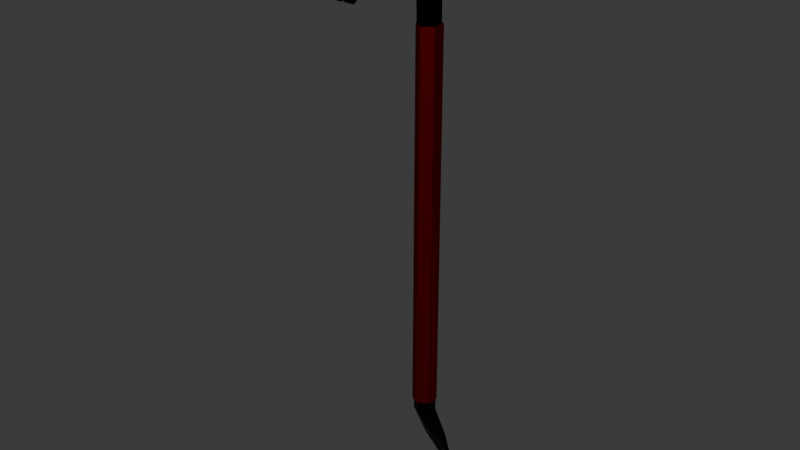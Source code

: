 # Source: Crowbar_einfach.blend  (saved by Blender 4.4.32; exported with 4.5.12 LTS)
import bpy
from mathutils import Matrix  # noqa: F401  (used for matrix-valued properties, if any)

bpy.ops.wm.read_factory_settings(use_empty=True)
scene = bpy.context.scene
scene.name = 'Scene'

# ---- collections
col_collection = bpy.data.collections.new('Collection'); scene.collection.children.link(col_collection)

# ---- materials (node trees are filled in below, after node groups)
mat_material_001 = bpy.data.materials.new('Material.001')
mat_material_001.diffuse_color = (0.2639, 0.0, 0.003858, 1.0)
mat_material_001.roughness = 0.5
mat_material_001.metallic = 1.0
mat_material_002 = bpy.data.materials.new('Material.002')
mat_material_002.diffuse_color = (0.0, 0.0, 0.0, 1.0)
mat_material_002.roughness = 0.5
mat_material_002.metallic = 1.0
mat_material_005 = bpy.data.materials.new('Material.005')
mat_material_005.diffuse_color = (0.2639, 0.0, 0.003858, 1.0)
mat_material_005.roughness = 0.5
mat_material_005.metallic = 1.0
mat_material_006 = bpy.data.materials.new('Material.006')
mat_material_006.diffuse_color = (0.0, 0.0, 0.0, 1.0)
mat_material_006.roughness = 0.5
mat_material_006.metallic = 1.0

# ---- material node trees
mat_material_001.use_nodes = True; mat_material_001.node_tree.nodes.clear()
_N = mat_material_001.node_tree.nodes; _L = mat_material_001.node_tree.links
n0 = _N.new('ShaderNodeBsdfPrincipled'); n0.name = 'Principled BSDF'; n0.location = (10, 300)
n0.inputs[0].default_value = (0.2639, 0.0, 0.003858, 1.0)
n0.inputs[1].default_value = 1.0
n1 = _N.new('ShaderNodeOutputMaterial'); n1.name = 'Material Output'; n1.location = (300, 300)
n2 = _N.new('ShaderNodeNormalMap'); n2.name = 'Normal Map'; n2.location = (-300, -300)
n2.label = 'Normal/Map'
n2.inputs[0].default_value = 0.0
_L.new(n0.outputs[0], n1.inputs[0])
_L.new(n2.outputs[0], n0.inputs[5])
n1.is_active_output = True
mat_material_002.use_nodes = True; mat_material_002.node_tree.nodes.clear()
_N = mat_material_002.node_tree.nodes; _L = mat_material_002.node_tree.links
n0 = _N.new('ShaderNodeBsdfPrincipled'); n0.name = 'Principled BSDF'; n0.location = (10, 300)
n0.inputs[0].default_value = (0.0, 0.0, 0.0, 1.0)
n0.inputs[1].default_value = 1.0
n1 = _N.new('ShaderNodeOutputMaterial'); n1.name = 'Material Output'; n1.location = (300, 300)
n2 = _N.new('ShaderNodeNormalMap'); n2.name = 'Normal Map'; n2.location = (-300, -300)
n2.label = 'Normal/Map'
n2.inputs[0].default_value = 0.0
_L.new(n0.outputs[0], n1.inputs[0])
_L.new(n2.outputs[0], n0.inputs[5])
n1.is_active_output = True
mat_material_005.use_nodes = True; mat_material_005.node_tree.nodes.clear()
_N = mat_material_005.node_tree.nodes; _L = mat_material_005.node_tree.links
n0 = _N.new('ShaderNodeBsdfPrincipled'); n0.name = 'Principled BSDF'; n0.location = (10, 300)
n0.inputs[0].default_value = (0.2639, 0.0, 0.003858, 1.0)
n0.inputs[1].default_value = 1.0
n1 = _N.new('ShaderNodeOutputMaterial'); n1.name = 'Material Output'; n1.location = (300, 300)
n2 = _N.new('ShaderNodeNormalMap'); n2.name = 'Normal Map'; n2.location = (-300, -300)
n2.label = 'Normal/Map'
n2.inputs[0].default_value = 0.0
_L.new(n0.outputs[0], n1.inputs[0])
_L.new(n2.outputs[0], n0.inputs[5])
n1.is_active_output = True
mat_material_006.use_nodes = True; mat_material_006.node_tree.nodes.clear()
_N = mat_material_006.node_tree.nodes; _L = mat_material_006.node_tree.links
n0 = _N.new('ShaderNodeBsdfPrincipled'); n0.name = 'Principled BSDF'; n0.location = (10, 300)
n0.inputs[0].default_value = (0.0, 0.0, 0.0, 1.0)
n0.inputs[1].default_value = 1.0
n1 = _N.new('ShaderNodeOutputMaterial'); n1.name = 'Material Output'; n1.location = (300, 300)
n2 = _N.new('ShaderNodeNormalMap'); n2.name = 'Normal Map'; n2.location = (-300, -300)
n2.label = 'Normal/Map'
n2.inputs[0].default_value = 0.0
_L.new(n0.outputs[0], n1.inputs[0])
_L.new(n2.outputs[0], n0.inputs[5])
n1.is_active_output = True

# ---- world
world_world = bpy.data.worlds.new('World'); scene.world = world_world
world_world.use_nodes = True; world_world.node_tree.nodes.clear()
_N = world_world.node_tree.nodes; _L = world_world.node_tree.links
n0 = _N.new('ShaderNodeOutputWorld'); n0.name = 'World Output'; n0.location = (300, 300)
n1 = _N.new('ShaderNodeBackground'); n1.name = 'Background'; n1.location = (10, 300)
n1.inputs[0].default_value = (0.05088, 0.05088, 0.05088, 1.0)
_L.new(n1.outputs[0], n0.inputs[0])
n0.is_active_output = True
world_world.color = (0.05088, 0.05088, 0.05088)
world_world.sun_shadow_jitter_overblur = 0.0

# ---- meshes
me_cylinder = bpy.data.meshes.new('Cylinder')
me_cylinder.from_pydata([(0.001232, -0.01197, -25.07), (0.01672, -0.05209, 13.53), (-0.8367, 0.4652, 13.55), (-0.8148, 1.448, 13.6), (0.0604, 1.913, 13.64), (0.9163, 1.399, 13.62), (0.8944, 0.4151, 13.57), (-1.992, -6.878, 18.62), (-0.11, -6.876, 18.63), (1.799, -6.856, 18.69), (-1.999, -6.335, 18.19), (-0.1077, -6.333, 18.2), (1.81, -6.31, 18.25), (1.515, -7.102, 17.36), (-0.1013, -7.134, 17.3), (-1.69, -7.136, 17.29), (1.509, -7.537, 17.71), (-0.1032, -7.565, 17.65), (-1.688, -7.567, 17.64), (0.00371, -0.0284, 15.04), (-0.009094, -0.05167, 16.42), (-0.02286, -0.2154, 17.7), (-0.03837, -0.5298, 18.81), (-0.05513, -0.9835, 19.71), (-0.07198, -1.555, 20.35), (-0.08766, -2.226, 20.69), (-0.1011, -2.982, 20.72), (-0.1109, -3.82, 20.43), (-0.1151, -4.773, 19.78), (0.8609, 0.4071, 15.14), (0.8387, 0.3481, 16.56), (0.8251, 0.1619, 17.84), (0.8128, -0.1899, 18.95), (0.8043, -0.6936, 19.86), (0.8084, -1.314, 20.5), (0.8312, -2.031, 20.84), (1.099, -2.836, 20.86), (1.374, -3.724, 20.54), (1.861, -4.716, 19.87), (0.9151, 1.389, 15.66), (0.9013, 1.264, 17.46), (0.8907, 0.9179, 19.04), (0.8709, 0.3491, 20.38), (0.843, -0.367, 21.42), (0.8215, -1.186, 22.14), (0.8365, -2.112, 22.52), (1.108, -3.142, 22.5), (1.385, -4.235, 22.01), (1.868, -5.308, 20.95), (0.04076, 1.919, 15.75), (0.01866, 1.789, 17.61), (-0.003002, 1.415, 19.21), (-0.02495, 0.7966, 20.56), (-0.04706, 0.02163, 21.61), (-0.06817, -0.8585, 22.32), (-0.08677, -1.841, 22.68), (-0.103, -2.932, 22.63), (-0.1156, -4.099, 22.11), (-0.1207, -5.244, 21.0), (-0.8316, 1.413, 15.66), (-0.8431, 1.276, 17.47), (-0.8624, 0.9256, 19.05), (-0.8791, 0.3581, 20.39), (-0.8933, -0.3581, 21.43), (-0.9151, -1.178, 22.15), (-0.9701, -2.102, 22.52), (-1.275, -3.126, 22.49), (-1.581, -4.213, 22.0), (-2.073, -5.291, 20.93), (-2.058, -4.709, 19.84), (-1.562, -3.709, 20.52), (-1.262, -2.818, 20.85), (-0.9601, -2.012, 20.83), (-0.9019, -1.292, 20.5), (-0.8615, -0.6675, 19.86), (-0.836, -0.1621, 18.96), (-0.8194, 0.1918, 17.85), (-0.8107, 0.382, 16.56), (-0.816, 0.4466, 15.13), (0.9295, -8.727, 15.44), (0.1115, -8.723, 15.43), (0.9275, -9.051, 15.7), (0.1099, -9.047, 15.69), (-0.2322, -8.723, 15.43), (-1.029, -8.725, 15.43), (-0.2336, -9.047, 15.69), (-1.03, -9.049, 15.69), (-0.8649, 1.488, -25.05), (-0.8648, 0.488, -25.06), (0.001111, 1.988, -25.04), (0.8672, 1.488, -25.04), (0.8672, 0.488, -25.06), (0.02302, 2.18, -28.95), (-0.843, 2.265, -28.95), (-0.8431, 3.16, -28.94), (0.02296, 3.075, -28.93), (0.889, 3.075, -28.93), (0.889, 2.18, -28.94), (0.6891, 4.127, -31.9), (0.6899, 3.922, -32.03), (0.2569, 3.922, -32.03), (0.2561, 4.127, -31.9), (-0.1761, 3.922, -32.04), (-0.6091, 3.922, -32.04), (-0.6099, 4.127, -31.9), (-0.1769, 4.127, -31.9), (0.01597, -0.05014, 11.65), (-0.838, 0.4663, 11.67), (0.9139, 1.403, 11.74), (0.8931, 0.4186, 11.69), (-0.8173, 1.45, 11.72), (0.05751, 1.917, 11.75), (-0.8639, 0.4873, -23.85), (0.8687, 1.485, -23.82), (0.8681, 0.4857, -23.84), (-0.8633, 1.487, -23.83), (0.002982, 1.985, -23.82), (0.00172, -0.01323, -23.85), (-0.01398, -0.1747, -23.85), (0.02868, -0.153, 11.65), (1.023, 0.3783, 11.69), (1.046, 1.494, 11.74), (0.07581, 2.076, 11.76), (-0.9155, 1.547, 11.72), (-0.9391, 0.4323, 11.67), (-0.9949, 0.3925, -23.85), (0.9685, 1.523, -23.82), (0.9678, 0.3907, -23.84), (-0.9942, 1.525, -23.83), (-0.01255, 2.09, -23.82)], [], [(106, 1, 2, 107), (107, 2, 3, 110), (110, 3, 4, 111), (111, 4, 5, 108), (108, 5, 6, 109), (109, 6, 1, 106), (11, 12, 13, 14), (9, 8, 17, 16), (10, 11, 14, 15), (8, 7, 18, 17), (7, 10, 15, 18), (12, 9, 16, 13), (13, 16, 81, 79), (17, 18, 86, 85), (10, 7, 68, 69), (7, 8, 58, 68), (8, 9, 48, 58), (9, 12, 38, 48), (12, 11, 28, 38), (11, 10, 69, 28), (38, 28, 27, 37), (37, 27, 26, 36), (36, 26, 25, 35), (35, 25, 24, 34), (34, 24, 23, 33), (33, 23, 22, 32), (32, 22, 21, 31), (31, 21, 20, 30), (30, 20, 19, 29), (29, 19, 1, 6), (48, 38, 37, 47), (47, 37, 36, 46), (46, 36, 35, 45), (45, 35, 34, 44), (44, 34, 33, 43), (43, 33, 32, 42), (42, 32, 31, 41), (41, 31, 30, 40), (40, 30, 29, 39), (39, 29, 6, 5), (58, 48, 47, 57), (57, 47, 46, 56), (56, 46, 45, 55), (55, 45, 44, 54), (54, 44, 43, 53), (53, 43, 42, 52), (52, 42, 41, 51), (51, 41, 40, 50), (50, 40, 39, 49), (49, 39, 5, 4), (68, 58, 57, 67), (67, 57, 56, 66), (66, 56, 55, 65), (65, 55, 54, 64), (64, 54, 53, 63), (63, 53, 52, 62), (62, 52, 51, 61), (61, 51, 50, 60), (60, 50, 49, 59), (59, 49, 4, 3), (69, 68, 67, 70), (70, 67, 66, 71), (71, 66, 65, 72), (72, 65, 64, 73), (73, 64, 63, 74), (74, 63, 62, 75), (75, 62, 61, 76), (76, 61, 60, 77), (77, 60, 59, 78), (78, 59, 3, 2), (28, 69, 70, 27), (27, 70, 71, 26), (26, 71, 72, 25), (25, 72, 73, 24), (24, 73, 74, 23), (23, 74, 75, 22), (22, 75, 76, 21), (21, 76, 77, 20), (20, 77, 78, 19), (19, 78, 2, 1), (80, 79, 81, 82), (14, 13, 79, 80), (16, 17, 82, 81), (17, 14, 80, 82), (84, 83, 85, 86), (18, 15, 84, 86), (14, 17, 85, 83), (15, 14, 83, 84), (88, 87, 94, 93), (87, 89, 95, 94), (95, 96, 98, 101), (92, 93, 103, 102), (90, 91, 97, 96), (0, 88, 93, 92), (89, 90, 96, 95), (91, 0, 92, 97), (98, 99, 100, 101), (97, 92, 100, 99), (92, 95, 101, 100), (96, 97, 99, 98), (102, 103, 104, 105), (94, 95, 105, 104), (95, 92, 102, 105), (93, 94, 104, 103), (113, 116, 129, 126), (108, 109, 120, 121), (107, 110, 123, 124), (116, 115, 128, 129), (109, 106, 119, 120), (117, 114, 127, 118), (0, 117, 112, 88), (88, 112, 115, 87), (87, 115, 116, 89), (89, 116, 113, 90), (90, 113, 114, 91), (91, 114, 117, 0), (127, 120, 119, 118), (126, 121, 120, 127), (129, 122, 121, 126), (128, 123, 122, 129), (125, 124, 123, 128), (118, 119, 124, 125), (106, 107, 124, 119), (112, 117, 118, 125), (111, 108, 121, 122), (114, 113, 126, 127), (115, 112, 125, 128), (110, 111, 122, 123)])
me_cylinder.polygons.foreach_set('use_smooth', [True] * 128)
me_cylinder.polygons.foreach_set('material_index', [1, 1, 1, 1, 1, 1, 1, 1, 1, 1, 1, 1, 1, 1, 1, 1, 1, 1, 1, 1, 1, 1, 1, 1, 1, 1, 1, 1, 1, 1, 1, 1, 1, 1, 1, 1, 1, 1, 1, 1, 1, 1, 1, 1, 1, 1, 1, 1, 1, 1, 1, 1, 1, 1, 1, 1, 1, 1, 1, 1, 1, 1, 1, 1, 1, 1, 1, 1, 1, 1, 1, 1, 1, 1, 1, 1, 1, 1, 1, 1, 1, 1, 1, 1, 1, 1, 1, 1, 1, 1, 1, 1, 1, 1, 1, 1, 1, 1, 1, 1, 1, 1, 1, 1, 0, 0, 0, 0, 0, 0, 1, 1, 1, 1, 1, 1, 0, 0, 0, 0, 0, 0, 0, 0, 0, 0, 0, 0])
_k = set([(0, 88), (0, 91), (0, 92), (0, 117), (1, 6), (1, 19), (1, 106), (2, 3), (2, 78), (2, 107), (3, 4), (3, 59), (3, 110), (4, 49), (4, 111), (5, 6), (5, 39), (5, 108), (6, 29), (6, 109), (7, 10), (7, 18), (7, 68), (9, 12), (9, 16), (9, 48), (10, 11), (10, 15), (10, 69), (11, 12), (12, 13), (12, 38), (13, 14), (13, 79), (14, 15), (14, 17), (14, 80), (14, 83), (15, 84), (16, 17), (16, 81), (17, 18), (17, 82), (17, 85), (18, 86), (19, 20), (19, 29), (19, 78), (20, 21), (20, 30), (20, 77), (21, 22), (21, 31), (21, 76), (22, 23), (22, 32), (22, 75), (23, 24), (23, 33), (23, 74), (24, 25), (24, 34), (24, 73), (25, 26), (25, 35), (25, 72), (26, 27), (26, 36), (26, 71), (27, 28), (27, 37), (27, 70), (28, 38), (28, 69), (29, 30), (29, 39), (30, 31), (31, 32), (32, 33), (33, 34), (33, 43), (34, 35), (34, 44), (35, 36), (35, 45), (36, 37), (36, 46), (37, 38), (37, 47), (38, 48), (39, 40), (39, 49), (40, 41), (40, 50), (41, 42), (41, 51), (42, 43), (42, 52), (43, 44), (43, 53), (44, 45), (44, 54), (45, 46), (45, 55), (46, 47), (46, 56), (47, 48), (47, 57), (48, 58), (49, 50), (49, 59), (50, 51), (50, 60), (51, 52), (51, 61), (52, 53), (52, 62), (53, 54), (53, 63), (54, 55), (54, 64), (55, 56), (55, 65), (56, 57), (56, 66), (57, 67), (58, 68), (59, 60), (59, 78), (60, 61), (61, 62), (62, 63), (62, 75), (63, 64), (63, 74), (64, 65), (64, 73), (65, 66), (65, 72), (66, 67), (66, 71), (67, 68), (67, 70), (68, 69), (69, 70), (70, 71), (71, 72), (72, 73), (73, 74), (74, 75), (75, 76), (76, 77), (77, 78), (79, 80), (79, 81), (80, 82), (81, 82), (83, 84), (83, 85), (84, 86), (85, 86), (87, 89), (87, 94), (87, 115), (88, 93), (88, 112), (89, 90), (89, 95), (89, 116), (90, 96), (90, 113), (91, 97), (91, 114), (92, 93), (92, 95), (92, 97), (92, 100), (92, 102), (93, 94), (93, 103), (94, 95), (94, 104), (95, 96), (95, 101), (95, 105), (96, 97), (96, 98), (97, 99), (98, 99), (98, 101), (99, 100), (100, 101), (102, 103), (102, 105), (103, 104), (104, 105), (106, 107), (106, 109), (106, 119), (107, 110), (107, 124), (108, 109), (108, 111), (108, 121), (109, 120), (110, 111), (110, 123), (111, 122), (112, 115), (112, 117), (113, 114), (113, 116), (114, 117), (115, 116), (118, 119), (118, 125), (118, 127), (119, 120), (119, 124), (120, 121), (120, 127), (121, 122), (121, 126), (122, 123), (122, 129), (123, 124), (123, 128), (124, 125), (125, 128), (126, 127), (126, 129), (128, 129)])
me_cylinder.attributes.new('sharp_edge', 'BOOLEAN', 'EDGE').data.foreach_set('value', [ (min(e.vertices), max(e.vertices)) in _k for e in me_cylinder.edges])
_uv = me_cylinder.uv_layers.new(name='UVMap')
_uv.uv.foreach_set('vector', [0.4656, 0.5593, 0.4682, 0.5102, 0.4951, 0.5119, 0.4926, 0.561, -1.939e-08, 0.2807, 0.04728, 0.2613, 0.05869, 0.2855, 0.01138, 0.3049, 0.3366, 0.6144, 0.3307, 0.5647, 0.3462, 0.5665, 0.3522, 0.6162, 0.3522, 0.6162, 0.3462, 0.5665, 0.3731, 0.5633, 0.3791, 0.613, 0.4887, 0.3038, 0.4414, 0.2842, 0.4529, 0.2601, 0.5001, 0.2795, 0.4493, 0.5634, 0.4518, 0.5142, 0.4682, 0.5102, 0.4656, 0.5593, 0.4139, 0.4521, 0.4493, 0.4509, 0.4453, 0.4822, 0.4139, 0.4836, 0.2539, 0.4926, 0.2892, 0.4938, 0.2892, 0.5253, 0.2578, 0.5238, 0.3791, 0.4521, 0.4139, 0.4521, 0.4139, 0.4836, 0.3831, 0.4837, 0.2892, 0.4938, 0.3241, 0.494, 0.3201, 0.5254, 0.2892, 0.5253, 0.09965, 0.02423, 0.09429, 0.04236, 0.06346, 0.03148, 0.06774, 0.01708, 0.4045, 0.0428, 0.3991, 0.02455, 0.4308, 0.01749, 0.4351, 0.03202, 0.4351, 0.03202, 0.4308, 0.01749, 0.4969, -5.218e-09, 0.5001, 0.01082, 0.2892, 0.5253, 0.3201, 0.5254, 0.3108, 0.5902, 0.2924, 0.5901, 0.09429, 0.04236, 0.09965, 0.02423, 0.174, 0.04046, 0.1525, 0.06632, 0.3241, 0.494, 0.2892, 0.4938, 0.2893, 0.4187, 0.324, 0.4209, 0.2892, 0.4938, 0.2539, 0.4926, 0.2539, 0.421, 0.2893, 0.4187, 0.3991, 0.02455, 0.4045, 0.0428, 0.3474, 0.0662, 0.3261, 0.0401, 0.4493, 0.4509, 0.4139, 0.4521, 0.414, 0.393, 0.4492, 0.3906, 0.4139, 0.4521, 0.3791, 0.4521, 0.3794, 0.3906, 0.414, 0.393, 0.4492, 0.3906, 0.414, 0.393, 0.4141, 0.3616, 0.4411, 0.358, 0.4411, 0.358, 0.4141, 0.3616, 0.4143, 0.3382, 0.437, 0.333, 0.437, 0.333, 0.4143, 0.3382, 0.4145, 0.3215, 0.4329, 0.315, 0.4329, 0.315, 0.4145, 0.3215, 0.4148, 0.3114, 0.4333, 0.3038, 0.4493, 0.3201, 0.4631, 0.3211, 0.4683, 0.3419, 0.4545, 0.3414, 0.4545, 0.3414, 0.4683, 0.3419, 0.4717, 0.3687, 0.4576, 0.3687, 0.4576, 0.3687, 0.4717, 0.3687, 0.4733, 0.4001, 0.4586, 0.4005, 0.4586, 0.4005, 0.4733, 0.4001, 0.4729, 0.4346, 0.4574, 0.4354, 0.4574, 0.4354, 0.4729, 0.4346, 0.4709, 0.4709, 0.4548, 0.4731, 0.4548, 0.4731, 0.4709, 0.4709, 0.4682, 0.5102, 0.4518, 0.5142, 0.3261, 0.0401, 0.3474, 0.0662, 0.3203, 0.0841, 0.2885, 0.05606, 0.2885, 0.05606, 0.3203, 0.0841, 0.3032, 0.1031, 0.2651, 0.07846, 0.2651, 0.07846, 0.3032, 0.1031, 0.2955, 0.1235, 0.2541, 0.1042, 0.2541, 0.1042, 0.2955, 0.1235, 0.2967, 0.1451, 0.2539, 0.1313, 0.2539, 0.1313, 0.2967, 0.1451, 0.3063, 0.1673, 0.2635, 0.1593, 0.2635, 0.1593, 0.3063, 0.1673, 0.3238, 0.1893, 0.2823, 0.1881, 0.2823, 0.1881, 0.3238, 0.1893, 0.3482, 0.2096, 0.3101, 0.2162, 0.3101, 0.2162, 0.3482, 0.2096, 0.3784, 0.2275, 0.3462, 0.2412, 0.3462, 0.2412, 0.3784, 0.2275, 0.4135, 0.2437, 0.3902, 0.263, 0.3902, 0.263, 0.4135, 0.2437, 0.4529, 0.2601, 0.4414, 0.2842, 0.2893, 0.4187, 0.2539, 0.421, 0.2617, 0.3801, 0.2892, 0.3755, 0.2892, 0.3755, 0.2617, 0.3801, 0.2654, 0.3487, 0.289, 0.342, 0.289, 0.342, 0.2654, 0.3487, 0.2695, 0.3268, 0.2887, 0.3183, 0.3581, 0.3038, 0.3791, 0.306, 0.3701, 0.3218, 0.348, 0.3194, 0.348, 0.3194, 0.3701, 0.3218, 0.3638, 0.346, 0.3404, 0.3439, 0.3404, 0.3439, 0.3638, 0.346, 0.3601, 0.3781, 0.3351, 0.3765, 0.3351, 0.3765, 0.3601, 0.3781, 0.3592, 0.4171, 0.3327, 0.416, 0.3327, 0.416, 0.3592, 0.4171, 0.3616, 0.461, 0.334, 0.4609, 0.334, 0.4609, 0.3616, 0.461, 0.3667, 0.5094, 0.3389, 0.5106, 0.3389, 0.5106, 0.3667, 0.5094, 0.3731, 0.5633, 0.3462, 0.5665, 0.324, 0.4209, 0.2893, 0.4187, 0.2892, 0.3755, 0.316, 0.3798, 0.316, 0.3798, 0.2892, 0.3755, 0.289, 0.342, 0.3118, 0.3484, 0.3118, 0.3484, 0.289, 0.342, 0.2887, 0.3183, 0.3072, 0.3265, 0.3072, 0.3265, 0.2887, 0.3183, 0.2884, 0.3038, 0.3073, 0.3134, 0.2466, 0.1317, 0.2539, 0.1382, 0.245, 0.1677, 0.237, 0.1597, 0.237, 0.1597, 0.245, 0.1677, 0.2267, 0.198, 0.2181, 0.1884, 0.2181, 0.1884, 0.2267, 0.198, 0.1991, 0.2274, 0.1903, 0.2164, 0.1903, 0.2164, 0.1991, 0.2274, 0.1625, 0.2533, 0.1541, 0.2415, 0.1541, 0.2415, 0.1625, 0.2533, 0.1173, 0.2757, 0.11, 0.2636, 0.3241, 0.5103, 0.3389, 0.5106, 0.3462, 0.5665, 0.3307, 0.5647, 0.1525, 0.06632, 0.174, 0.04046, 0.2118, 0.05671, 0.1799, 0.08455, 0.1799, 0.08455, 0.2118, 0.05671, 0.2354, 0.07905, 0.1972, 0.1037, 0.1972, 0.1037, 0.2354, 0.07905, 0.2464, 0.1046, 0.205, 0.1242, 0.205, 0.1242, 0.2464, 0.1046, 0.2466, 0.1317, 0.204, 0.1458, 0.204, 0.1458, 0.2466, 0.1317, 0.237, 0.1597, 0.1944, 0.168, 0.1944, 0.168, 0.237, 0.1597, 0.2181, 0.1884, 0.1769, 0.19, 0.1769, 0.19, 0.2181, 0.1884, 0.1903, 0.2164, 0.1525, 0.2104, 0.1525, 0.2104, 0.1903, 0.2164, 0.1541, 0.2415, 0.1222, 0.2283, 0.1222, 0.2283, 0.1541, 0.2415, 0.11, 0.2636, 0.08688, 0.2446, 0.08688, 0.2446, 0.11, 0.2636, 0.05869, 0.2855, 0.04728, 0.2613, 0.414, 0.393, 0.3794, 0.3906, 0.3878, 0.3577, 0.4141, 0.3616, 0.4141, 0.3616, 0.3878, 0.3577, 0.3923, 0.3326, 0.4143, 0.3382, 0.4143, 0.3382, 0.3923, 0.3326, 0.3972, 0.3145, 0.4145, 0.3215, 0.4564, 0.3072, 0.4748, 0.3038, 0.4821, 0.3178, 0.4631, 0.3211, 0.4631, 0.3211, 0.4821, 0.3178, 0.4882, 0.3389, 0.4683, 0.3419, 0.4683, 0.3419, 0.4882, 0.3389, 0.493, 0.3661, 0.4717, 0.3687, 0.4717, 0.3687, 0.493, 0.3661, 0.496, 0.3978, 0.4733, 0.4001, 0.4733, 0.4001, 0.496, 0.3978, 0.4971, 0.4326, 0.4729, 0.4346, 0.4729, 0.4346, 0.4971, 0.4326, 0.4965, 0.4704, 0.4709, 0.4709, 0.4709, 0.4709, 0.4965, 0.4704, 0.4951, 0.5119, 0.4682, 0.5102, 0.2185, 0.3049, 0.2185, 0.3222, 0.2092, 0.3249, 0.2092, 0.3076, 0.4139, 0.4836, 0.4453, 0.4822, 0.4376, 0.5476, 0.4186, 0.5476, 0.2578, 0.5238, 0.2892, 0.5253, 0.2844, 0.5901, 0.2654, 0.5901, 0.1942, 0.3049, 0.2092, 0.3049, 0.2074, 0.3716, 0.1961, 0.3716, 0.2279, 0.3049, 0.2279, 0.3217, 0.2185, 0.3243, 0.2185, 0.3075, 0.06774, 0.01708, 0.06346, 0.03148, -5.624e-09, 0.01083, 0.003215, 1.236e-08, 0.1792, 0.3049, 0.1942, 0.3049, 0.1923, 0.3716, 0.1811, 0.3716, 0.3831, 0.4837, 0.4139, 0.4836, 0.4106, 0.5476, 0.3921, 0.5476, 0.1116, 0.3049, 0.1365, 0.3159, 0.1339, 0.4308, 0.1116, 0.421, 0.04471, 0.308, 0.05983, 0.3098, 0.06563, 0.4194, 0.04373, 0.4215, 0.06563, 0.4194, 0.08655, 0.4179, 0.08316, 0.5034, 0.0727, 0.5041, 0.02142, 0.4236, 0.04373, 0.4253, 0.04158, 0.5188, 0.03087, 0.5183, 0.08655, 0.3154, 0.1116, 0.3049, 0.1116, 0.4201, 0.08919, 0.4295, 0.01623, 0.3049, 0.04285, 0.31, 0.04373, 0.4253, 0.02142, 0.4236, 0.05983, 0.3098, 0.08655, 0.3049, 0.08655, 0.4179, 0.06563, 0.4194, -4.129e-10, 0.308, 0.01623, 0.3049, 0.02142, 0.4236, -7.743e-09, 0.4226, 0.2279, 0.3049, 0.2345, 0.3049, 0.2345, 0.3167, 0.2279, 0.3167, -7.743e-09, 0.4226, 0.02142, 0.4236, 0.02016, 0.5178, 0.009446, 0.5173, 0.1365, 0.3049, 0.1578, 0.3166, 0.1431, 0.4009, 0.1365, 0.4014, 0.08919, 0.4295, 0.1116, 0.4201, 0.1019, 0.5161, 0.09529, 0.5149, 0.2412, 0.3049, 0.2412, 0.3167, 0.2345, 0.3167, 0.2345, 0.3049, 0.04373, 0.4215, 0.06563, 0.4194, 0.06224, 0.5049, 0.05177, 0.5057, 0.1578, 0.3166, 0.1792, 0.3049, 0.1792, 0.4013, 0.1725, 0.4009, 0.1116, 0.421, 0.1339, 0.4308, 0.1242, 0.5152, 0.1176, 0.5162, 0.585, 0.9501, 0.5578, 0.9504, 0.5578, 0.9504, 0.585, 0.9501, 0.4887, 0.3038, 0.5001, 0.2795, 0.5001, 0.2795, 0.4887, 0.3038, -1.939e-08, 0.2807, 0.01138, 0.3049, 0.01138, 0.3049, -1.939e-08, 0.2807, 0.5578, 0.9504, 0.5432, 0.946, 0.5432, 0.946, 0.5578, 0.9504, 0.4493, 0.5634, 0.4656, 0.5593, 0.4656, 0.5593, 0.4493, 0.5634, 0.5161, 0.9297, 0.5006, 0.9353, 0.5006, 0.9353, 0.5161, 0.9297, 0.5161, 0.9615, 0.5161, 0.9297, 0.5432, 0.9302, 0.5432, 0.9621, 0.6127, 0.9996, 0.6127, 0.9665, 0.6399, 0.9662, 0.6399, 0.9993, 0.5432, 0.9785, 0.5432, 0.946, 0.5578, 0.9504, 0.5578, 0.9828, 0.5578, 0.9828, 0.5578, 0.9504, 0.585, 0.9501, 0.585, 0.9826, 0.5855, 0.9997, 0.5855, 0.9665, 0.6127, 0.9669, 0.6127, 1.0, 0.5006, 0.9672, 0.5006, 0.9353, 0.5161, 0.9297, 0.5161, 0.9615, 0.5006, 0.9353, 0.5001, 0.00491, 0.5162, -1.509e-08, 0.5161, 0.9297, 0.5855, 0.9665, 0.5855, 2.243e-08, 0.6123, 0.001319, 0.6127, 0.9669, 0.5578, 0.9504, 0.5585, 0.003659, 0.5855, 0.003688, 0.585, 0.9501, 0.5432, 0.946, 0.5432, 4.913e-08, 0.5585, 0.003659, 0.5578, 0.9504, 0.6127, 0.9665, 0.6132, 0.001343, 0.6399, -5.355e-09, 0.6399, 0.9662, 0.5161, 0.9297, 0.5162, -1.509e-08, 0.5432, 0.0003232, 0.5432, 0.9302, 0.4656, 0.5593, 0.4926, 0.561, 0.4926, 0.561, 0.4656, 0.5593, 0.5432, 0.9302, 0.5161, 0.9297, 0.5161, 0.9297, 0.5432, 0.9302, 0.3522, 0.6162, 0.3791, 0.613, 0.3791, 0.613, 0.3522, 0.6162, 0.6127, 0.9669, 0.5855, 0.9665, 0.5855, 0.9665, 0.6127, 0.9669, 0.6399, 0.9662, 0.6127, 0.9665, 0.6127, 0.9665, 0.6399, 0.9662, 0.3366, 0.6144, 0.3522, 0.6162, 0.3522, 0.6162, 0.3366, 0.6144])
me_cylinder.materials.append(mat_material_001)
me_cylinder.materials.append(mat_material_002)
me_cylinder.update()
me_cylinder.normals_split_custom_set([tuple(v) for v in zip(*[iter([-0.5179, -0.8554, -0.0004044, -0.514, -0.8578, 0.001118, -0.5139, -0.8578, 0.001152, -0.5179, -0.8554, -0.0004044, -0.9998, 0.02163, 0.001029, -0.9998, 0.02163, 0.001029, -0.9998, 0.02163, 0.001029, -0.9998, 0.02163, 0.001029, -0.4702, 0.8826, 0.001979, -0.4702, 0.8826, 0.001979, -0.4702, 0.8826, 0.001979, -0.4702, 0.8826, 0.001979, 0.5147, 0.8574, 0.001099, 0.5159, 0.8566, 0.002177, 0.5159, 0.8566, 0.002154, 0.5147, 0.8574, 0.001099, 0.9998, -0.02167, -0.001033, 0.9998, -0.02167, -0.001033, 0.9998, -0.02167, -0.001033, 0.9998, -0.02167, -0.001033, 0.4707, -0.8823, -0.001551, 0.4707, -0.8823, -0.001551, 0.4707, -0.8823, -0.001551, 0.4707, -0.8823, -0.001551, 0.005826, 0.7459, -0.6661, 0.008779, 0.746, -0.6659, 0.008779, 0.746, -0.6659, 0.005773, 0.7459, -0.6661, -0.007728, -0.8201, 0.5721, -0.005459, -0.822, 0.5695, -0.004761, -0.8197, 0.5728, -0.007598, -0.8199, 0.5725, 0.002831, 0.7457, -0.6662, 0.005826, 0.7459, -0.6661, 0.005773, 0.7459, -0.6661, 0.002831, 0.7457, -0.6662, -0.005459, -0.822, 0.5695, -0.001994, -0.8197, 0.5728, -0.001986, -0.8195, 0.5731, -0.004761, -0.8197, 0.5728, -0.9688, -0.1603, -0.1891, -0.9688, -0.1603, -0.1891, -0.9656, -0.1639, -0.2017, -0.9656, -0.1639, -0.2017, 0.971, -0.1599, -0.1778, 0.971, -0.1599, -0.1778, 0.974, -0.1483, -0.1713, 0.974, -0.1482, -0.1713, 0.974, -0.1482, -0.1713, 0.974, -0.1483, -0.1713, 0.974, -0.1481, -0.1713, 0.974, -0.1481, -0.1713, -0.001791, -0.7967, 0.6044, -0.001791, -0.7967, 0.6044, -0.001791, -0.7967, 0.6044, -0.001791, -0.7967, 0.6044, -0.9996, -0.01925, -0.01994, -0.9996, -0.01925, -0.01994, -0.9996, -0.01925, -0.01994, -0.9996, -0.01925, -0.01994, -0.001994, -0.8197, 0.5728, -0.005459, -0.822, 0.5695, -0.00615, -0.8243, 0.5661, -0.00216, -0.8238, 0.5668, -0.005459, -0.822, 0.5695, -0.007728, -0.8201, 0.5721, -0.01014, -0.8247, 0.5654, -0.00615, -0.8243, 0.5661, 0.9997, -0.02176, -0.01311, 0.9997, -0.02176, -0.01311, 0.9997, -0.02176, -0.01311, 0.9997, -0.02176, -0.01311, 0.01028, 0.7121, -0.7021, 0.006675, 0.7121, -0.7021, 0.006706, 0.7121, -0.7021, 0.01028, 0.7121, -0.7021, 0.006675, 0.7121, -0.7021, 0.003125, 0.7121, -0.702, 0.003125, 0.7121, -0.702, 0.006706, 0.7121, -0.7021, 0.0215, 0.5667, -0.8236, 0.0215, 0.5667, -0.8236, 0.0215, 0.5667, -0.8236, 0.0215, 0.5667, -0.8236, 0.05374, 0.3406, -0.9387, 0.05374, 0.3406, -0.9387, 0.05374, 0.3406, -0.9387, 0.05374, 0.3406, -0.9387, 0.1322, -0.01382, -0.9911, 0.1322, -0.01382, -0.9911, 0.1322, -0.01382, -0.9911, 0.1322, -0.01382, -0.9911, 0.2466, -0.4278, -0.8696, 0.2466, -0.4278, -0.8696, 0.2466, -0.4278, -0.8696, 0.2466, -0.4278, -0.8696, 0.3232, -0.6933, -0.6441, 0.3232, -0.6933, -0.6441, 0.3232, -0.6933, -0.6441, 0.3232, -0.6933, -0.6441, 0.3767, -0.8203, -0.4302, 0.3767, -0.8203, -0.4302, 0.3767, -0.8203, -0.4302, 0.3767, -0.8203, -0.4302, 0.4126, -0.8741, -0.2563, 0.4126, -0.8741, -0.2563, 0.4126, -0.8741, -0.2563, 0.4126, -0.8741, -0.2563, 0.4296, -0.8952, -0.1182, 0.4296, -0.8952, -0.1182, 0.4296, -0.8952, -0.1182, 0.4296, -0.8952, -0.1182, 0.4421, -0.8967, -0.02079, 0.4421, -0.8967, -0.02079, 0.4421, -0.8967, -0.02079, 0.4421, -0.8967, -0.02079, 0.4609, -0.8874, 0.01151, 0.4609, -0.8874, 0.01151, 0.4609, -0.8874, 0.01151, 0.4609, -0.8874, 0.01151, 0.9356, 0.3265, 0.1341, 0.9356, 0.3265, 0.1341, 0.9356, 0.3265, 0.1341, 0.9356, 0.3265, 0.1341, 0.9674, 0.2463, 0.05843, 0.9674, 0.2463, 0.05843, 0.9674, 0.2463, 0.05843, 0.9674, 0.2463, 0.05843, 0.959, 0.2819, 0.02885, 0.959, 0.2819, 0.02885, 0.959, 0.2819, 0.02885, 0.959, 0.2819, 0.02885, 0.9998, 0.02049, -0.005809, 0.9998, 0.02049, -0.005809, 0.9998, 0.02049, -0.005809, 0.9998, 0.02049, -0.005809, 0.9996, -0.02408, -0.01269, 0.9996, -0.02408, -0.01269, 0.9996, -0.02408, -0.01269, 0.9996, -0.02408, -0.01269, 0.9983, -0.05559, -0.01618, 0.9983, -0.05559, -0.01618, 0.9982, -0.0581, -0.01557, 0.9977, -0.06657, -0.01349, 0.9977, -0.06657, -0.01349, 0.9982, -0.0581, -0.01557, 0.9975, -0.06934, -0.01136, 0.9975, -0.07028, -0.006254, 0.9975, -0.07028, -0.006254, 0.9975, -0.06934, -0.01136, 0.9975, -0.06996, -0.002686, 0.9977, -0.06753, 0.005312, 0.9977, -0.06753, 0.005312, 0.9975, -0.06996, -0.002686, 0.9977, -0.06692, 0.007334, 0.9977, -0.06692, 0.007334, 0.9991, -0.04144, 0.009415, 0.9991, -0.04144, 0.009415, 0.9991, -0.04144, 0.009415, 0.9991, -0.04144, 0.009415, -0.008544, -0.6997, 0.7144, -0.009835, -0.7003, 0.7138, -0.009835, -0.7003, 0.7138, -0.008551, -0.6997, 0.7144, 0.02552, -0.4039, 0.9144, 0.02552, -0.4039, 0.9144, 0.02552, -0.4039, 0.9144, 0.02552, -0.4039, 0.9144, 0.1313, -0.01247, 0.9913, 0.1313, -0.01247, 0.9913, 0.1313, -0.01247, 0.9913, 0.1313, -0.01247, 0.9913, 0.2787, 0.3423, 0.8973, 0.2787, 0.3423, 0.8973, 0.2787, 0.3423, 0.8973, 0.2787, 0.3423, 0.8973, 0.381, 0.5898, 0.712, 0.381, 0.5898, 0.712, 0.381, 0.5898, 0.712, 0.381, 0.5898, 0.712, 0.4462, 0.7235, 0.5267, 0.4462, 0.7235, 0.5267, 0.4462, 0.7235, 0.5267, 0.4462, 0.7235, 0.5267, 0.4897, 0.7947, 0.3588, 0.4897, 0.7947, 0.3588, 0.4897, 0.7947, 0.3588, 0.4897, 0.7947, 0.3588, 0.5147, 0.8352, 0.1939, 0.5147, 0.8352, 0.1939, 0.5147, 0.8352, 0.1939, 0.5147, 0.8352, 0.1939, 0.5204, 0.8515, 0.06467, 0.5204, 0.8515, 0.06467, 0.5204, 0.8515, 0.06467, 0.5204, 0.8515, 0.06467, 0.5171, 0.8559, 0.003228, 0.5171, 0.8559, 0.003228, 0.5159, 0.8566, 0.002154, 0.5159, 0.8566, 0.002177, -0.007261, -0.699, 0.7151, -0.008544, -0.6997, 0.7144, -0.008551, -0.6997, 0.7144, -0.007261, -0.699, 0.7151, -0.04102, -0.4054, 0.9132, -0.04102, -0.4054, 0.9132, -0.04102, -0.4054, 0.9132, -0.04102, -0.4054, 0.9132, -0.14, -0.0116, 0.9901, -0.14, -0.0116, 0.9901, -0.14, -0.0116, 0.9901, -0.14, -0.0116, 0.9901, -0.287, 0.3504, 0.8915, -0.287, 0.3504, 0.8915, -0.287, 0.3504, 0.8915, -0.287, 0.3504, 0.8915, -0.3911, 0.5982, 0.6994, -0.3911, 0.5982, 0.6994, -0.3911, 0.5982, 0.6994, -0.3911, 0.5982, 0.6994, -0.4566, 0.728, 0.5114, -0.4566, 0.728, 0.5114, -0.4566, 0.728, 0.5114, -0.4566, 0.728, 0.5114, -0.4988, 0.7955, 0.344, -0.4988, 0.7955, 0.344, -0.4988, 0.7955, 0.344, -0.4988, 0.7955, 0.344, -0.5186, 0.8352, 0.183, -0.5186, 0.8352, 0.183, -0.5186, 0.8352, 0.183, -0.5186, 0.8352, 0.183, -0.512, 0.857, 0.05785, -0.512, 0.857, 0.05785, -0.512, 0.857, 0.05785, -0.512, 0.857, 0.05785, -0.4862, 0.8738, 0.001716, -0.4862, 0.8738, 0.001716, -0.4862, 0.8738, 0.001716, -0.4862, 0.8738, 0.001716, -0.9333, 0.3349, 0.1297, -0.9333, 0.3349, 0.1297, -0.9333, 0.3349, 0.1297, -0.9333, 0.3349, 0.1297, -0.9611, 0.2696, 0.06061, -0.9611, 0.2696, 0.06061, -0.9611, 0.2696, 0.06061, -0.9611, 0.2696, 0.06061, -0.9489, 0.3139, 0.03098, -0.9489, 0.3139, 0.03098, -0.9489, 0.3139, 0.03098, -0.9489, 0.3139, 0.03098, -0.9978, 0.06553, -0.007412, -0.9978, 0.06553, -0.007412, -0.9978, 0.06553, -0.007412, -0.9978, 0.06553, -0.007412, -0.9995, 0.02662, -0.01748, -0.9995, 0.02662, -0.01748, -0.9995, 0.02662, -0.01748, -0.9995, 0.02662, -0.01748, -0.9997, -0.005104, -0.02363, -0.9997, -0.005104, -0.02363, -0.9997, -0.005104, -0.02363, -0.9997, -0.005104, -0.02363, -0.9995, -0.0225, -0.02201, -0.9995, -0.0225, -0.02201, -0.9995, -0.02623, -0.01622, -0.9995, -0.02334, -0.0207, -0.9995, -0.02334, -0.0207, -0.9995, -0.02623, -0.01622, -0.9997, -0.02393, -0.005323, -0.9996, -0.02644, -0.01292, -0.9996, -0.02644, -0.01292, -0.9997, -0.02393, -0.005323, -0.9997, -0.02329, -0.003364, -0.9997, -0.02329, -0.003364, -1.0, 0.002864, 0.001122, -1.0, 0.002864, 0.001122, -1.0, 0.002864, 0.001122, -1.0, 0.002864, 0.001122, -0.006802, 0.5667, -0.8239, -0.006802, 0.5667, -0.8239, -0.006802, 0.5667, -0.8239, -0.006802, 0.5667, -0.8239, -0.04135, 0.3436, -0.9382, -0.04135, 0.3436, -0.9382, -0.04135, 0.3436, -0.9382, -0.04135, 0.3436, -0.9382, -0.1314, -0.00391, -0.9913, -0.1314, -0.00391, -0.9913, -0.1314, -0.00391, -0.9913, -0.1314, -0.00391, -0.9913, -0.2676, -0.4123, -0.8708, -0.2676, -0.4123, -0.8708, -0.2676, -0.4123, -0.8708, -0.2676, -0.4123, -0.8708, -0.3599, -0.6722, -0.647, -0.3599, -0.6722, -0.647, -0.3599, -0.6722, -0.647, -0.3599, -0.6722, -0.647, -0.4226, -0.7958, -0.4337, -0.4226, -0.7958, -0.4337, -0.4226, -0.7958, -0.4337, -0.4226, -0.7958, -0.4337, -0.4617, -0.8478, -0.261, -0.4617, -0.8478, -0.261, -0.4617, -0.8478, -0.261, -0.4617, -0.8478, -0.261, -0.4796, -0.8686, -0.1246, -0.4796, -0.8686, -0.1246, -0.4796, -0.8686, -0.1246, -0.4796, -0.8686, -0.1246, -0.4918, -0.8702, -0.0285, -0.4918, -0.8702, -0.0285, -0.4918, -0.8702, -0.0285, -0.4918, -0.8702, -0.0285, -0.51, -0.8602, 0.002691, -0.51, -0.8602, 0.002691, -0.5139, -0.8578, 0.001152, -0.514, -0.8578, 0.001118, 0.004856, -0.6261, -0.7797, 0.004856, -0.6261, -0.7797, 0.004856, -0.6261, -0.7797, 0.004856, -0.6261, -0.7797, 0.008722, 0.7616, -0.6479, 0.008722, 0.7616, -0.6479, 0.008722, 0.7616, -0.6479, 0.008722, 0.7616, -0.6479, -0.009218, -0.7969, 0.6041, -0.009218, -0.7969, 0.6041, -0.009218, -0.7969, 0.6041, -0.009218, -0.7969, 0.6041, -0.9962, -0.05145, -0.0697, -0.9962, -0.05145, -0.0697, -0.9962, -0.05145, -0.0697, -0.9962, -0.05145, -0.0697, 0.004853, -0.6261, -0.7797, 0.004853, -0.6261, -0.7797, 0.004853, -0.6261, -0.7797, 0.004853, -0.6261, -0.7797, -0.9656, -0.1639, -0.2017, -0.9656, -0.1639, -0.2017, -0.9656, -0.1639, -0.2019, -0.9656, -0.1639, -0.2019, 0.9986, -0.03595, -0.03934, 0.9986, -0.03595, -0.03934, 0.9986, -0.03595, -0.03934, 0.9986, -0.03595, -0.03934, 0.002358, 0.7617, -0.6479, 0.002358, 0.7617, -0.6479, 0.002358, 0.7617, -0.6479, 0.002358, 0.7617, -0.6479, -1.0, 3.448e-05, -0.005116, -1.0, 0.0002577, 0.0006574, -1.0, 1.524e-05, -0.005607, -1.0, 1.524e-05, -0.005607, -0.2232, 0.9191, 0.3247, -0.2232, 0.9191, 0.3247, -0.2232, 0.9191, 0.3247, -0.2232, 0.9191, 0.3247, -0.001859, 0.9425, 0.3342, -0.001859, 0.9425, 0.3342, -0.001859, 0.9425, 0.3342, -0.001859, 0.9425, 0.3342, -0.05477, -0.8748, -0.4814, -0.05477, -0.8748, -0.4814, -0.05477, -0.8748, -0.4814, -0.05477, -0.8748, -0.4814, 1.0, -0.0002593, -0.0006515, 1.0, -3.128e-05, 0.005193, 1.0, -1.511e-05, 0.005607, 1.0, -1.511e-05, 0.005607, -0.2872, -0.8522, -0.4373, -0.2872, -0.8522, -0.4373, -0.2872, -0.8522, -0.4373, -0.2872, -0.8522, -0.4373, 0.2627, 0.912, 0.3149, 0.2627, 0.912, 0.3149, 0.2627, 0.912, 0.3149, 0.2627, 0.912, 0.3149, 0.2539, -0.8656, -0.4316, 0.2539, -0.8656, -0.4316, 0.2539, -0.8656, -0.4316, 0.2539, -0.8656, -0.4316, 0.004678, 0.551, -0.8345, 0.004678, 0.551, -0.8345, 0.004678, 0.551, -0.8345, 0.004678, 0.551, -0.8345, 0.002741, -0.8711, -0.4911, 0.002741, -0.8711, -0.4911, 0.002741, -0.8711, -0.4911, 0.002741, -0.8711, -0.4911, -0.9973, 0.009016, -0.07279, -0.9973, 0.009016, -0.07279, -0.9973, 0.009016, -0.07279, -0.9973, 0.009016, -0.07279, 0.9981, 0.008986, -0.0616, 0.9981, 0.008986, -0.0616, 0.9981, 0.008986, -0.0616, 0.9981, 0.008986, -0.0616, 0.004688, 0.5509, -0.8345, 0.004688, 0.5509, -0.8345, 0.004688, 0.5509, -0.8345, 0.004688, 0.5509, -0.8345, 0.06009, 0.9449, 0.3218, 0.06009, 0.9449, 0.3218, 0.06009, 0.9449, 0.3218, 0.06009, 0.9449, 0.3218, 0.9981, 0.008986, -0.0616, 0.9981, 0.008986, -0.0616, 0.9981, 0.008986, -0.0616, 0.9981, 0.008986, -0.0616, -0.9973, 0.009045, -0.073, -0.9973, 0.009045, -0.073, -0.9973, 0.009045, -0.073, -0.9973, 0.009045, -0.073, 0.005573, 0.01408, -0.9999, 0.005637, 0.01377, -0.9999, 0.005722, 0.0138, -0.9999, 0.005649, 0.01419, -0.9999, 0.001287, -0.04913, 0.9988, 0.001287, -0.04913, 0.9988, 0.001287, -0.04913, 0.9988, 0.001287, -0.04913, 0.9988, -0.01678, -0.04879, 0.9987, -0.01678, -0.04879, 0.9987, -0.01678, -0.04879, 0.9987, -0.01678, -0.04879, 0.9987, 0.005637, 0.01377, -0.9999, 0.005749, 0.01422, -0.9999, 0.005624, 0.01434, -0.9999, 0.005722, 0.0138, -0.9999, -0.02199, -0.02971, 0.9993, -0.02199, -0.02971, 0.9993, -0.02199, -0.02971, 0.9993, -0.02199, -0.02971, 0.9993, 0.00579, 0.01365, -0.9999, 0.006109, 0.01418, -0.9999, 0.005956, 0.01455, -0.9999, 0.005713, 0.01365, -0.9999, -0.5003, -0.8659, -0.0004229, -0.5003, -0.8659, -0.0004229, -0.5003, -0.8659, -0.0004229, -0.5003, -0.8659, -0.0004229, -1.0, 3.448e-05, -0.005116, -1.0, 0.0002715, 0.001012, -1.0, 0.0002715, 0.001012, -1.0, 0.0002577, 0.0006574, -0.4995, 0.8663, 0.001997, -0.4995, 0.8663, 0.001997, -0.4995, 0.8663, 0.001997, -0.4995, 0.8663, 0.001997, 0.5002, 0.8659, 0.001138, 0.5002, 0.8659, 0.001138, 0.5002, 0.8659, 0.001138, 0.5002, 0.8659, 0.001138, 1.0, -0.0002593, -0.0006515, 1.0, -0.0002727, -0.000988, 1.0, -0.0002727, -0.000988, 1.0, -3.128e-05, 0.005193, 0.4995, -0.8663, -0.001544, 0.4995, -0.8663, -0.001544, 0.4995, -0.8663, -0.001544, 0.4995, -0.8663, -0.001544, 0.4853, -0.8743, -0.0005524, 0.4853, -0.8743, -0.0005524, 0.4853, -0.8743, -0.0005524, 0.4853, -0.8743, -0.0005524, 0.9999, -0.01078, -0.001872, 0.9999, -0.01078, -0.001872, 0.9999, -0.01078, -0.001872, 0.9999, -0.01078, -0.001872, 0.5074, 0.8617, -0.0006524, 0.5074, 0.8617, -0.0006524, 0.5074, 0.8617, -0.0006524, 0.5074, 0.8617, -0.0006524, -0.4851, 0.8745, 0.001051, -0.4851, 0.8745, 0.001051, -0.4851, 0.8745, 0.001051, -0.4851, 0.8745, 0.001051, -0.9999, 0.01076, 0.001884, -0.9999, 0.01076, 0.001884, -0.9999, 0.01076, 0.001884, -0.9999, 0.01076, 0.001884, -0.509, -0.8607, 0.001451, -0.509, -0.8607, 0.001451, -0.509, -0.8607, 0.001451, -0.509, -0.8607, 0.001451, 0.006426, -0.02118, 0.9998, 0.006426, -0.02118, 0.9998, 0.006426, -0.02118, 0.9998, 0.006426, -0.02118, 0.9998, 0.005277, 0.01415, -0.9999, 0.00579, 0.01365, -0.9999, 0.005713, 0.01365, -0.9999, 0.005266, 0.01408, -0.9999, 0.004937, -0.01978, 0.9998, 0.004937, -0.01978, 0.9998, 0.004937, -0.01978, 0.9998, 0.004937, -0.01978, 0.9998, 0.006109, 0.01418, -0.9999, 0.005573, 0.01408, -0.9999, 0.005649, 0.01419, -0.9999, 0.005956, 0.01455, -0.9999, 0.005749, 0.01422, -0.9999, 0.005277, 0.01415, -0.9999, 0.005266, 0.01408, -0.9999, 0.005624, 0.01434, -0.9999, -0.02522, -0.01954, 0.9995, -0.02522, -0.01954, 0.9995, -0.02522, -0.01954, 0.9995, -0.02522, -0.01954, 0.9995])] * 3)])
me_cylinder_002 = bpy.data.meshes.new('Cylinder.002')
me_cylinder_002.from_pydata([(-0.8314, 1.489, 11.72), (0.8778, 1.114, 19.52), (0.9344, 0.4309, 11.69), (-1.779, -7.262, 17.36), (1.597, -7.443, 17.59), (0.6512, -0.6385, 19.83), (1.481, -3.753, 20.58), (0.7652, -2.189, 22.71), (1.499, -4.4, 22.0), (-0.4755, 1.571, 18.8), (-0.7181, -0.7699, 22.26), (-1.699, -4.355, 21.99), (-1.563, -3.475, 20.77), (-0.8851, -1.363, 20.67), (-0.5269, -0.06027, 17.85), (-0.513, 0.03205, 11.65), (0.4908, 1.901, 11.76), (-0.6093, 0.01504, -23.83), (1.12, 0.7956, -23.8), (-0.6394, 2.04, -23.8)], [], [(4, 11, 3), (4, 6, 8), (4, 12, 6), (6, 12, 5), (14, 2, 5), (6, 7, 8), (5, 1, 7), (11, 8, 7), (10, 1, 9), (1, 16, 9), (7, 10, 11), (9, 16, 0), (12, 10, 13), (13, 10, 14), (14, 0, 15), (13, 5, 12), (13, 14, 5), (18, 15, 17), (19, 16, 18), (15, 19, 17), (16, 1, 2), (3, 11, 12), (4, 8, 11), (4, 3, 12), (14, 15, 2), (6, 5, 7), (5, 2, 1), (10, 7, 1), (12, 11, 10), (14, 10, 9), (14, 9, 0), (18, 2, 15), (18, 16, 2), (0, 16, 19), (15, 0, 19)])
me_cylinder_002.polygons.foreach_set('use_smooth', [True] * 35)
me_cylinder_002.polygons.foreach_set('material_index', [1, 1, 1, 1, 1, 1, 1, 1, 1, 1, 1, 1, 1, 1, 1, 1, 1, 0, 0, 0, 1, 1, 1, 1, 1, 1, 1, 1, 1, 1, 1, 0, 0, 0, 0])
_k = set([(0, 9), (1, 7), (2, 5), (3, 11), (5, 6), (5, 12), (7, 8), (7, 11), (9, 10), (10, 11), (10, 14), (16, 18), (17, 18), (17, 19), (18, 19)])
me_cylinder_002.attributes.new('sharp_edge', 'BOOLEAN', 'EDGE').data.foreach_set('value', [ (min(e.vertices), max(e.vertices)) in _k for e in me_cylinder_002.edges])
_uv = me_cylinder_002.uv_layers.new(name='UVMap')
_uv.uv.foreach_set('vector', [0.2577, 0.5226, 0.317, 0.3852, 0.3203, 0.5238, 0.4308, 0.02161, 0.3222, 0.08606, 0.2942, 0.05726, 0.4455, 0.4811, 0.3911, 0.3543, 0.4421, 0.3585, 0.4421, 0.3585, 0.3911, 0.3543, 0.4278, 0.3099, 0.4844, 0.3989, 0.4493, 0.5634, 0.4551, 0.3472, 0.3222, 0.08606, 0.254, 0.1107, 0.2942, 0.05726, 0.3126, 0.1609, 0.3076, 0.2044, 0.254, 0.1107, 0.317, 0.3852, 0.2602, 0.3846, 0.2737, 0.327, 0.3441, 0.3319, 0.3621, 0.4081, 0.3312, 0.4529, 0.3621, 0.4081, 0.3629, 0.615, 0.3312, 0.4529, 0.2737, 0.327, 0.3014, 0.3174, 0.317, 0.3852, 0.3312, 0.4529, 0.3629, 0.615, 0.3366, 0.6144, 0.1794, 0.08726, 0.2442, 0.1366, 0.202, 0.1413, 0.202, 0.1413, 0.2442, 0.1366, 0.1491, 0.2098, 0.1491, 0.2098, 0.01138, 0.3049, -1.449e-05, 0.2807, 0.4802, 0.3166, 0.4551, 0.3472, 0.4564, 0.3072, 0.4802, 0.3166, 0.4844, 0.3989, 0.4551, 0.3472, 0.5006, 0.9353, 0.5298, 0.0001618, 0.5302, 0.93, 0.5507, 0.9482, 0.5692, 0.00367, 0.585, 0.9501, 0.6132, 0.001343, 0.6399, 0.9662, 0.6127, 0.9665, 0.4887, 0.3038, 0.3076, 0.2044, 0.5001, 0.2795, 0.0654, 0.02841, 0.2059, 0.05635, 0.1794, 0.08726, 0.2577, 0.5226, 0.2602, 0.3846, 0.317, 0.3852, 0.4455, 0.4811, 0.3831, 0.4829, 0.3911, 0.3543, 0.4844, 0.3989, 0.4791, 0.5601, 0.4493, 0.5634, 0.3222, 0.08606, 0.3126, 0.1609, 0.254, 0.1107, 0.3126, 0.1609, 0.5001, 0.2795, 0.3076, 0.2044, 0.3441, 0.3319, 0.3728, 0.3085, 0.3621, 0.4081, 0.1794, 0.08726, 0.2059, 0.05635, 0.2442, 0.1366, 0.1491, 0.2098, 0.2442, 0.1366, 0.181, 0.2319, 0.1491, 0.2098, 0.181, 0.2319, 0.01138, 0.3049, 0.5006, 0.9353, 0.5001, 0.00491, 0.5298, 0.0001618, 0.6032, 0.9668, 0.5855, 2.243e-08, 0.6123, 0.001319, 0.5432, 4.913e-08, 0.5692, 0.00367, 0.5507, 0.9482, 0.6132, 0.001343, 0.6399, -5.355e-09, 0.6399, 0.9662])
me_cylinder_002.materials.append(mat_material_005)
me_cylinder_002.materials.append(mat_material_006)
me_cylinder_002.update()
me_cylinder_002.normals_split_custom_set([tuple(v) for v in zip(*[iter([0.5506, -0.582, -0.5984, -0.02958, -0.6947, 0.7187, -0.5437, -0.5038, -0.6713, 0.5506, -0.582, -0.5984, 0.8203, 0.3059, -0.4833, 0.6772, -0.3572, 0.6433, 0.5506, -0.582, -0.5984, -0.8182, 0.3085, -0.4851, 0.8203, 0.3059, -0.4833, 0.8203, 0.3059, -0.4833, -0.8182, 0.3085, -0.4851, -0.08308, -0.2545, -0.9635, -0.7914, -0.6022, -0.1053, 0.8741, -0.4854, -0.01562, -0.0195, -0.8681, -0.496, 0.8203, 0.3059, -0.4833, 0.9724, 0.2192, 0.08043, 0.6772, -0.3572, 0.6433, 0.9977, -0.058, -0.03618, 0.7213, 0.6117, 0.3249, 0.9724, 0.2192, 0.08043, -0.02958, -0.6947, 0.7187, 0.6772, -0.3572, 0.6433, -0.007682, -0.306, 0.952, 0.1363, 0.5019, 0.8541, 0.7213, 0.6117, 0.3249, 0.1515, 0.9566, 0.2488, 0.7213, 0.6117, 0.3249, 0.4662, 0.8847, 0.005656, 0.1515, 0.9566, 0.2488, -0.02129, 0.2797, 0.9599, 0.1363, 0.5019, 0.8541, -0.2834, 0.005452, 0.959, 0.1515, 0.9566, 0.2488, 0.4662, 0.8847, 0.005656, -0.8654, 0.501, 0.004149, -0.8182, 0.3085, -0.4851, -0.9595, 0.2815, 0.01384, -0.9047, 0.1277, -0.4065, -0.9047, 0.1277, -0.4065, -0.9595, 0.2815, 0.01384, -0.7914, -0.6022, -0.1053, -0.7914, -0.6022, -0.1053, -0.8654, 0.501, 0.004149, -0.5182, -0.8552, -0.01297, -0.9047, 0.1277, -0.4065, -0.0195, -0.8681, -0.496, -0.8182, 0.3085, -0.4851, -0.9047, 0.1277, -0.4065, -0.7914, -0.6022, -0.1053, -0.0195, -0.8681, -0.496, 0.4322, -0.9018, -0.0006683, -0.5182, -0.8552, -0.01297, -0.5361, -0.8441, 0.001859, -0.4776, 0.8785, -0.01326, 0.4662, 0.8847, 0.005656, 0.5773, 0.8164, -0.01516, -0.5182, -0.8552, -0.01297, -0.4776, 0.8785, -0.01326, -0.5361, -0.8441, 0.001859, 0.4662, 0.8847, 0.005656, 0.7213, 0.6117, 0.3249, 0.8741, -0.4854, -0.01562, -0.5437, -0.5038, -0.6713, -0.9852, 0.1711, 0.01307, -0.8182, 0.3085, -0.4851, 0.5506, -0.582, -0.5984, 0.6772, -0.3572, 0.6433, -0.02958, -0.6947, 0.7187, 0.5506, -0.582, -0.5984, -0.5437, -0.5038, -0.6713, -0.8182, 0.3085, -0.4851, -0.7914, -0.6022, -0.1053, -0.5182, -0.8552, -0.01297, 0.8741, -0.4854, -0.01562, 0.8203, 0.3059, -0.4833, 0.9977, -0.058, -0.03618, 0.9724, 0.2192, 0.08043, 0.9977, -0.058, -0.03618, 0.8741, -0.4854, -0.01562, 0.7213, 0.6117, 0.3249, 0.1363, 0.5019, 0.8541, -0.02129, 0.2797, 0.9599, 0.7213, 0.6117, 0.3249, -0.8182, 0.3085, -0.4851, -0.9852, 0.1711, 0.01307, -0.9595, 0.2815, 0.01384, -0.7914, -0.6022, -0.1053, -0.9981, 0.0517, -0.03492, -0.9996, 0.02946, -0.001024, -0.7914, -0.6022, -0.1053, -0.9996, 0.02946, -0.001024, -0.8654, 0.501, 0.004149, 0.4322, -0.9018, -0.0006683, 0.8741, -0.4854, -0.01562, -0.5182, -0.8552, -0.01297, 0.4322, -0.9018, -0.0006683, 0.4662, 0.8847, 0.005656, 0.8741, -0.4854, -0.01562, -0.8654, 0.501, 0.004149, 0.4662, 0.8847, 0.005656, -0.4776, 0.8785, -0.01326, -0.5182, -0.8552, -0.01297, -0.8654, 0.501, 0.004149, -0.4776, 0.8785, -0.01326])] * 3)])

# ---- objects
ob_crowbar = bpy.data.objects.new('Crowbar', me_cylinder)
ob_crowbar_001 = bpy.data.objects.new('Crowbar.001', me_cylinder_002)

# ---- transforms, parenting, visibility, modifiers, constraints
ob_crowbar.location = (0.0, 0.0, 0.0)
ob_crowbar.color = (0.8, 0.8, 0.8, 1.0)
ob_crowbar_001.location = (0.0, 0.0, 0.0)
ob_crowbar_001.color = (0.8, 0.8, 0.8, 1.0)

# ---- collection membership
col_collection.objects.link(ob_crowbar)
col_collection.objects.link(ob_crowbar_001)

# ---- scene / render settings (as saved in the file)
scene.frame_start = 1; scene.frame_end = 250; scene.frame_set(0)
scene.render.engine = 'BLENDER_EEVEE_NEXT'
bpy.context.view_layer.update()

# ---- added for rendering (the .blend has no active camera and no usable light): camera, sun
cam_auto = bpy.data.cameras.new('AutoCamera')
cam_auto.lens = 50.0
cam_auto.sensor_width = 36.0
cam_auto.clip_end = 1000.0
ob_auto_camera = bpy.data.objects.new('AutoCamera', cam_auto)
scene.collection.objects.link(ob_auto_camera)
ob_auto_camera.location = (52.1253, -65.1361, 37.1175)
ob_auto_camera.rotation_euler = (1.09748, -7.21219e-08, 0.694738)
scene.camera = ob_auto_camera
light_auto_sun = bpy.data.lights.new('AutoSun', 'SUN')
light_auto_sun.energy = 3.0
light_auto_sun.angle = 0.0523599
ob_auto_sun = bpy.data.objects.new('AutoSun', light_auto_sun)
scene.collection.objects.link(ob_auto_sun)
ob_auto_sun.rotation_euler = (0.872665, 0.174533, 0.523599)
bpy.context.view_layer.update()
